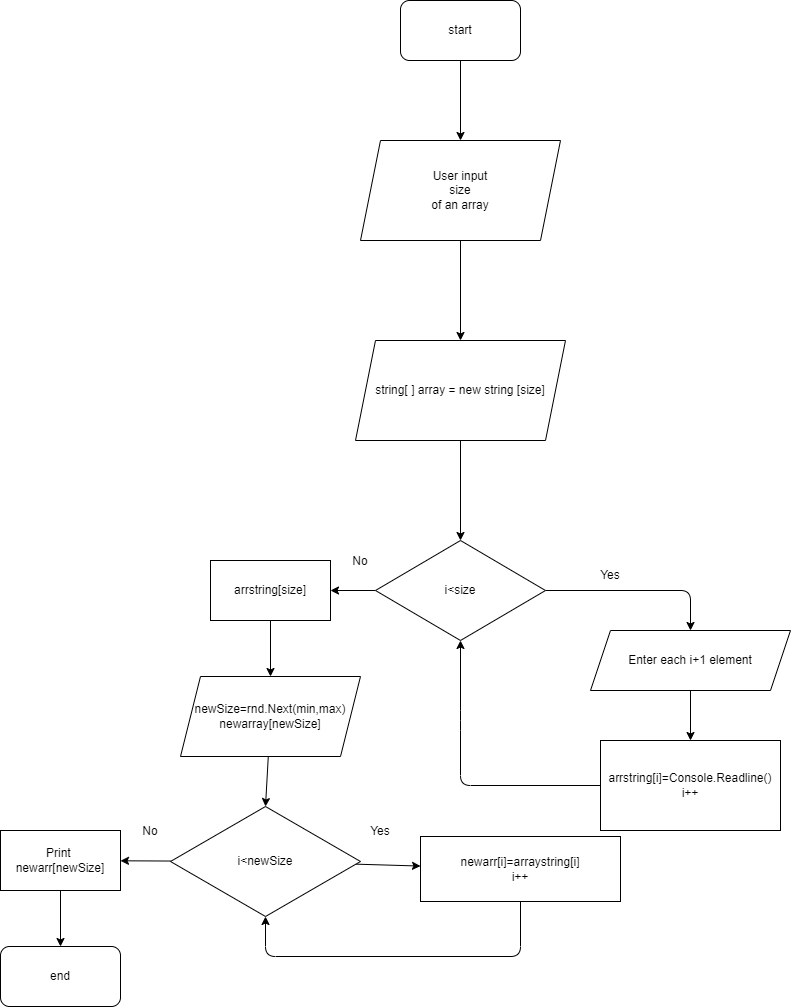

The diagram above was exported from draw.io. Its source (the exported page's mxGraphModel, read from the mxfile embedded in the PNG):
<mxGraphModel dx="965" dy="328" grid="1" gridSize="10" guides="1" tooltips="1" connect="1" arrows="1" fold="1" page="1" pageScale="1" pageWidth="827" pageHeight="1169" math="0" shadow="0">
  <root>
    <mxCell id="0" />
    <mxCell id="1" parent="0" />
    <mxCell id="4" value="" style="edgeStyle=none;html=1;" edge="1" parent="1" source="2">
      <mxGeometry relative="1" as="geometry">
        <mxPoint x="480" y="184" as="targetPoint" />
      </mxGeometry>
    </mxCell>
    <mxCell id="2" value="start" style="rounded=1;whiteSpace=wrap;html=1;" vertex="1" parent="1">
      <mxGeometry x="420" y="44" width="120" height="60" as="geometry" />
    </mxCell>
    <mxCell id="7" style="edgeStyle=none;html=1;exitX=0.5;exitY=1;exitDx=0;exitDy=0;entryX=0.5;entryY=0;entryDx=0;entryDy=0;" edge="1" parent="1" source="5">
      <mxGeometry relative="1" as="geometry">
        <mxPoint x="480" y="384" as="targetPoint" />
      </mxGeometry>
    </mxCell>
    <mxCell id="5" value="User input&lt;br&gt;size&lt;br&gt;of an array" style="shape=parallelogram;perimeter=parallelogramPerimeter;whiteSpace=wrap;html=1;fixedSize=1;" vertex="1" parent="1">
      <mxGeometry x="380" y="184" width="200" height="100" as="geometry" />
    </mxCell>
    <mxCell id="10" value="" style="edgeStyle=none;html=1;" edge="1" parent="1" source="8" target="9">
      <mxGeometry relative="1" as="geometry" />
    </mxCell>
    <mxCell id="8" value="string[ ] array = new string [size]" style="shape=parallelogram;perimeter=parallelogramPerimeter;whiteSpace=wrap;html=1;fixedSize=1;" vertex="1" parent="1">
      <mxGeometry x="375" y="384" width="210" height="100" as="geometry" />
    </mxCell>
    <mxCell id="12" value="" style="edgeStyle=none;html=1;entryX=0.5;entryY=0;entryDx=0;entryDy=0;" edge="1" parent="1" source="9" target="13">
      <mxGeometry relative="1" as="geometry">
        <mxPoint x="775" y="674" as="targetPoint" />
        <Array as="points">
          <mxPoint x="710" y="634" />
        </Array>
      </mxGeometry>
    </mxCell>
    <mxCell id="18" value="" style="edgeStyle=none;html=1;" edge="1" parent="1" source="9" target="17">
      <mxGeometry relative="1" as="geometry" />
    </mxCell>
    <mxCell id="9" value="i&amp;lt;size" style="rhombus;whiteSpace=wrap;html=1;" vertex="1" parent="1">
      <mxGeometry x="395" y="584" width="170" height="100" as="geometry" />
    </mxCell>
    <mxCell id="15" value="" style="edgeStyle=none;html=1;" edge="1" parent="1" source="13" target="14">
      <mxGeometry relative="1" as="geometry" />
    </mxCell>
    <mxCell id="13" value="Enter each i+1 element&lt;br&gt;" style="shape=parallelogram;perimeter=parallelogramPerimeter;whiteSpace=wrap;html=1;fixedSize=1;" vertex="1" parent="1">
      <mxGeometry x="610" y="674" width="200" height="60" as="geometry" />
    </mxCell>
    <mxCell id="16" style="edgeStyle=none;html=1;exitX=0;exitY=0.5;exitDx=0;exitDy=0;entryX=0.5;entryY=1;entryDx=0;entryDy=0;" edge="1" parent="1" source="14" target="9">
      <mxGeometry relative="1" as="geometry">
        <Array as="points">
          <mxPoint x="480" y="829" />
          <mxPoint x="480" y="764" />
        </Array>
      </mxGeometry>
    </mxCell>
    <mxCell id="14" value="&lt;span&gt;arrstring[i]=Console.Readline()&lt;/span&gt;&lt;br&gt;&lt;span&gt;i++&lt;/span&gt;" style="whiteSpace=wrap;html=1;" vertex="1" parent="1">
      <mxGeometry x="620" y="784" width="180" height="90" as="geometry" />
    </mxCell>
    <mxCell id="20" value="" style="edgeStyle=none;html=1;entryX=0.5;entryY=0;entryDx=0;entryDy=0;" edge="1" parent="1" source="17" target="21">
      <mxGeometry relative="1" as="geometry">
        <mxPoint x="230" y="754" as="targetPoint" />
      </mxGeometry>
    </mxCell>
    <mxCell id="17" value="arrstring[size]" style="whiteSpace=wrap;html=1;" vertex="1" parent="1">
      <mxGeometry x="230" y="604" width="120" height="60" as="geometry" />
    </mxCell>
    <mxCell id="23" value="" style="edgeStyle=none;html=1;entryX=0.5;entryY=0;entryDx=0;entryDy=0;" edge="1" parent="1" source="21" target="22">
      <mxGeometry relative="1" as="geometry" />
    </mxCell>
    <mxCell id="21" value="newSize=rnd.Next(min,max)&lt;br&gt;newarray[newSize]" style="shape=parallelogram;perimeter=parallelogramPerimeter;whiteSpace=wrap;html=1;fixedSize=1;" vertex="1" parent="1">
      <mxGeometry x="200" y="720" width="180" height="80" as="geometry" />
    </mxCell>
    <mxCell id="25" value="" style="edgeStyle=none;html=1;" edge="1" parent="1" source="22" target="24">
      <mxGeometry relative="1" as="geometry" />
    </mxCell>
    <mxCell id="27" value="" style="edgeStyle=none;html=1;" edge="1" parent="1" source="22" target="26">
      <mxGeometry relative="1" as="geometry" />
    </mxCell>
    <mxCell id="22" value="i&amp;lt;newSize" style="rhombus;whiteSpace=wrap;html=1;" vertex="1" parent="1">
      <mxGeometry x="190" y="850" width="190" height="110" as="geometry" />
    </mxCell>
    <mxCell id="28" style="edgeStyle=none;html=1;exitX=0.5;exitY=1;exitDx=0;exitDy=0;entryX=0.5;entryY=1;entryDx=0;entryDy=0;" edge="1" parent="1" source="24" target="22">
      <mxGeometry relative="1" as="geometry">
        <Array as="points">
          <mxPoint x="540" y="1000" />
          <mxPoint x="285" y="1000" />
        </Array>
      </mxGeometry>
    </mxCell>
    <mxCell id="24" value="newarr[i]=arraystring[i]&lt;br&gt;i++" style="whiteSpace=wrap;html=1;" vertex="1" parent="1">
      <mxGeometry x="440" y="880" width="200" height="65" as="geometry" />
    </mxCell>
    <mxCell id="30" value="" style="edgeStyle=none;html=1;entryX=0.5;entryY=0;entryDx=0;entryDy=0;" edge="1" parent="1" source="26" target="31">
      <mxGeometry relative="1" as="geometry">
        <mxPoint x="-40" y="1059" as="targetPoint" />
      </mxGeometry>
    </mxCell>
    <mxCell id="26" value="Print &lt;br&gt;newarr[newSize]" style="whiteSpace=wrap;html=1;" vertex="1" parent="1">
      <mxGeometry x="20" y="874" width="120" height="60" as="geometry" />
    </mxCell>
    <mxCell id="31" value="end" style="rounded=1;whiteSpace=wrap;html=1;" vertex="1" parent="1">
      <mxGeometry x="20" y="990" width="120" height="60" as="geometry" />
    </mxCell>
    <mxCell id="32" value="Yes" style="text;html=1;strokeColor=none;fillColor=none;align=center;verticalAlign=middle;whiteSpace=wrap;rounded=0;" vertex="1" parent="1">
      <mxGeometry x="600" y="604" width="60" height="30" as="geometry" />
    </mxCell>
    <mxCell id="34" value="Yes" style="text;html=1;strokeColor=none;fillColor=none;align=center;verticalAlign=middle;whiteSpace=wrap;rounded=0;" vertex="1" parent="1">
      <mxGeometry x="370" y="860" width="60" height="30" as="geometry" />
    </mxCell>
    <mxCell id="35" value="No" style="text;html=1;strokeColor=none;fillColor=none;align=center;verticalAlign=middle;whiteSpace=wrap;rounded=0;" vertex="1" parent="1">
      <mxGeometry x="350" y="590" width="60" height="30" as="geometry" />
    </mxCell>
    <mxCell id="36" value="No" style="text;html=1;strokeColor=none;fillColor=none;align=center;verticalAlign=middle;whiteSpace=wrap;rounded=0;" vertex="1" parent="1">
      <mxGeometry x="140" y="860" width="60" height="30" as="geometry" />
    </mxCell>
  </root>
</mxGraphModel>